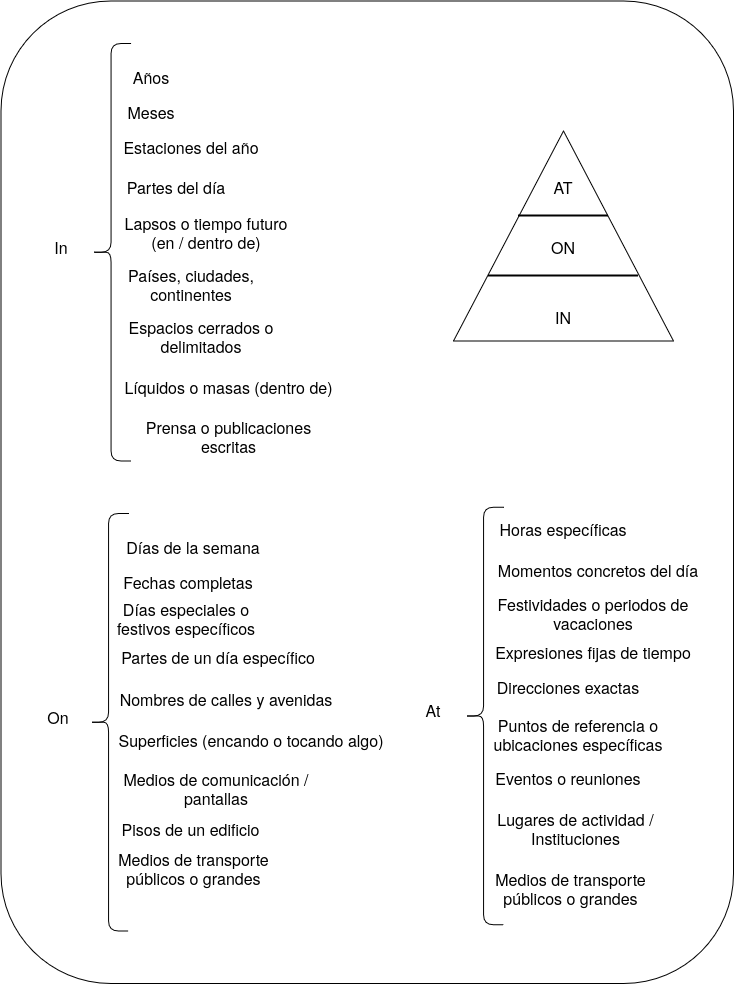

The diagram above was exported from draw.io. Its source (the exported page's mxGraphModel, read from the mxfile embedded in the PNG):
<mxGraphModel dx="746" dy="-283" grid="1" gridSize="10" guides="1" tooltips="1" connect="1" arrows="1" fold="1" page="1" pageScale="1" pageWidth="850" pageHeight="1100" math="0" shadow="0">
  <root>
    <mxCell id="0" />
    <mxCell id="1" parent="0" />
    <mxCell id="IIfNlx_4yWhHf3YI2lSH-92" parent="1" style="rounded=1;whiteSpace=wrap;html=1;" value="" vertex="1">
      <mxGeometry height="982.5" width="732.5" x="107.5" y="1197.5" as="geometry" />
    </mxCell>
    <mxCell id="IIfNlx_4yWhHf3YI2lSH-44" parent="1" style="triangle;whiteSpace=wrap;html=1;shapeInside=1;rotation=-90;" value="" vertex="1">
      <mxGeometry height="220" width="210" x="565" y="1322.5" as="geometry" />
    </mxCell>
    <mxCell id="IIfNlx_4yWhHf3YI2lSH-47" parent="1" style="line;strokeWidth=2;html=1;" value="" vertex="1">
      <mxGeometry height="10" width="150" x="595" y="1467.5" as="geometry" />
    </mxCell>
    <mxCell id="IIfNlx_4yWhHf3YI2lSH-48" parent="1" style="line;strokeWidth=2;html=1;" value="" vertex="1">
      <mxGeometry height="10" width="90" x="625" y="1407.5" as="geometry" />
    </mxCell>
    <mxCell id="IIfNlx_4yWhHf3YI2lSH-49" parent="1" style="text;html=1;whiteSpace=wrap;strokeColor=none;fillColor=none;align=center;verticalAlign=middle;rounded=0;fontSize=16;" value="AT" vertex="1">
      <mxGeometry height="30" width="60" x="640" y="1367.5" as="geometry" />
    </mxCell>
    <mxCell id="IIfNlx_4yWhHf3YI2lSH-52" parent="1" style="text;html=1;whiteSpace=wrap;strokeColor=none;fillColor=none;align=center;verticalAlign=middle;rounded=0;fontSize=16;" value="ON" vertex="1">
      <mxGeometry height="30" width="60" x="640" y="1427.5" as="geometry" />
    </mxCell>
    <mxCell id="IIfNlx_4yWhHf3YI2lSH-53" parent="1" style="text;html=1;whiteSpace=wrap;strokeColor=none;fillColor=none;align=center;verticalAlign=middle;rounded=0;fontSize=16;" value="IN" vertex="1">
      <mxGeometry height="30" width="60" x="640" y="1497.5" as="geometry" />
    </mxCell>
    <mxCell id="IIfNlx_4yWhHf3YI2lSH-54" parent="1" style="shape=curlyBracket;whiteSpace=wrap;html=1;rounded=1;labelPosition=left;verticalLabelPosition=middle;align=right;verticalAlign=middle;" value="" vertex="1">
      <mxGeometry height="417.5" width="40" x="197.5" y="1240" as="geometry" />
    </mxCell>
    <mxCell id="IIfNlx_4yWhHf3YI2lSH-55" parent="1" style="text;html=1;whiteSpace=wrap;strokeColor=none;fillColor=none;align=center;verticalAlign=middle;rounded=0;fontSize=16;" value="In" vertex="1">
      <mxGeometry height="30" width="60" x="137.5" y="1427.5" as="geometry" />
    </mxCell>
    <mxCell id="IIfNlx_4yWhHf3YI2lSH-56" parent="1" style="text;html=1;whiteSpace=wrap;strokeColor=none;fillColor=none;align=center;verticalAlign=middle;rounded=0;fontSize=16;" value="Meses" vertex="1">
      <mxGeometry height="30" width="60" x="227.5" y="1292.5" as="geometry" />
    </mxCell>
    <mxCell id="IIfNlx_4yWhHf3YI2lSH-58" parent="1" style="text;html=1;whiteSpace=wrap;strokeColor=none;fillColor=none;align=center;verticalAlign=middle;rounded=0;fontSize=16;" value="Años" vertex="1">
      <mxGeometry height="30" width="60" x="227.5" y="1257.5" as="geometry" />
    </mxCell>
    <mxCell id="IIfNlx_4yWhHf3YI2lSH-59" parent="1" style="text;html=1;whiteSpace=wrap;strokeColor=none;fillColor=none;align=center;verticalAlign=middle;rounded=0;fontSize=16;" value="Estaciones del año" vertex="1">
      <mxGeometry height="30" width="140" x="227.5" y="1327.5" as="geometry" />
    </mxCell>
    <mxCell id="IIfNlx_4yWhHf3YI2lSH-60" parent="1" style="text;html=1;whiteSpace=wrap;strokeColor=none;fillColor=none;align=center;verticalAlign=middle;rounded=0;fontSize=16;" value="Partes del día" vertex="1">
      <mxGeometry height="30" width="110" x="227.5" y="1367.5" as="geometry" />
    </mxCell>
    <mxCell id="IIfNlx_4yWhHf3YI2lSH-61" parent="1" style="text;html=1;whiteSpace=wrap;strokeColor=none;fillColor=none;align=center;verticalAlign=middle;rounded=0;fontSize=16;" value="Lapsos o tiempo futuro (en / dentro de)" vertex="1">
      <mxGeometry height="30" width="170" x="227.5" y="1413.75" as="geometry" />
    </mxCell>
    <mxCell id="IIfNlx_4yWhHf3YI2lSH-65" parent="1" style="text;html=1;whiteSpace=wrap;strokeColor=none;fillColor=none;align=center;verticalAlign=middle;rounded=0;fontSize=16;" value="Países, ciudades, continentes" vertex="1">
      <mxGeometry height="30" width="140" x="227.5" y="1465.5" as="geometry" />
    </mxCell>
    <mxCell id="IIfNlx_4yWhHf3YI2lSH-66" parent="1" style="text;html=1;whiteSpace=wrap;strokeColor=none;fillColor=none;align=center;verticalAlign=middle;rounded=0;fontSize=16;" value="Espacios cerrados o delimitados" vertex="1">
      <mxGeometry height="30" width="160" x="227.5" y="1517.5" as="geometry" />
    </mxCell>
    <mxCell id="IIfNlx_4yWhHf3YI2lSH-67" parent="1" style="text;html=1;whiteSpace=wrap;strokeColor=none;fillColor=none;align=center;verticalAlign=middle;rounded=0;fontSize=16;" value="Líquidos o masas (dentro de)" vertex="1">
      <mxGeometry height="30" width="215" x="227.5" y="1567.5" as="geometry" />
    </mxCell>
    <mxCell id="IIfNlx_4yWhHf3YI2lSH-68" parent="1" style="text;html=1;whiteSpace=wrap;strokeColor=none;fillColor=none;align=center;verticalAlign=middle;rounded=0;fontSize=16;" value="Prensa o publicaciones escritas" vertex="1">
      <mxGeometry height="30" width="215" x="227.5" y="1617.5" as="geometry" />
    </mxCell>
    <mxCell id="IIfNlx_4yWhHf3YI2lSH-70" parent="1" style="shape=curlyBracket;whiteSpace=wrap;html=1;rounded=1;labelPosition=left;verticalLabelPosition=middle;align=right;verticalAlign=middle;" value="" vertex="1">
      <mxGeometry height="417.5" width="40" x="195" y="1710" as="geometry" />
    </mxCell>
    <mxCell id="IIfNlx_4yWhHf3YI2lSH-71" parent="1" style="text;html=1;whiteSpace=wrap;strokeColor=none;fillColor=none;align=center;verticalAlign=middle;rounded=0;fontSize=16;" value="On" vertex="1">
      <mxGeometry height="30" width="60" x="135" y="1897.5" as="geometry" />
    </mxCell>
    <mxCell id="IIfNlx_4yWhHf3YI2lSH-72" parent="1" style="text;html=1;whiteSpace=wrap;strokeColor=none;fillColor=none;align=center;verticalAlign=middle;rounded=0;fontSize=16;" value="Fechas completas" vertex="1">
      <mxGeometry height="30" width="140" x="225" y="1762.5" as="geometry" />
    </mxCell>
    <mxCell id="IIfNlx_4yWhHf3YI2lSH-73" parent="1" style="text;html=1;whiteSpace=wrap;strokeColor=none;fillColor=none;align=center;verticalAlign=middle;rounded=0;fontSize=16;" value="Días de la semana" vertex="1">
      <mxGeometry height="30" width="150" x="225" y="1727.5" as="geometry" />
    </mxCell>
    <mxCell id="IIfNlx_4yWhHf3YI2lSH-74" parent="1" style="text;html=1;whiteSpace=wrap;strokeColor=none;fillColor=none;align=center;verticalAlign=middle;rounded=0;fontSize=16;" value="Días especiales o festivos específicos" vertex="1">
      <mxGeometry height="30" width="150" x="217.5" y="1800" as="geometry" />
    </mxCell>
    <mxCell id="IIfNlx_4yWhHf3YI2lSH-75" parent="1" style="text;html=1;whiteSpace=wrap;strokeColor=none;fillColor=none;align=center;verticalAlign=middle;rounded=0;fontSize=16;" value="Partes de un día específico" vertex="1">
      <mxGeometry height="30" width="200" x="225" y="1837.5" as="geometry" />
    </mxCell>
    <mxCell id="IIfNlx_4yWhHf3YI2lSH-76" parent="1" style="text;html=1;whiteSpace=wrap;strokeColor=none;fillColor=none;align=center;verticalAlign=middle;rounded=0;fontSize=16;" value="Superficies (encando o tocando algo)" vertex="1">
      <mxGeometry height="30" width="270" x="222.5" y="1921.25" as="geometry" />
    </mxCell>
    <mxCell id="IIfNlx_4yWhHf3YI2lSH-77" parent="1" style="text;html=1;whiteSpace=wrap;strokeColor=none;fillColor=none;align=center;verticalAlign=middle;rounded=0;fontSize=16;" value="Nombres de calles y avenidas " vertex="1">
      <mxGeometry height="30" width="220" x="222.5" y="1880" as="geometry" />
    </mxCell>
    <mxCell id="IIfNlx_4yWhHf3YI2lSH-78" parent="1" style="text;html=1;whiteSpace=wrap;strokeColor=none;fillColor=none;align=center;verticalAlign=middle;rounded=0;fontSize=16;" value="Medios de comunicación / pantallas" vertex="1">
      <mxGeometry height="30" width="200" x="222.5" y="1970" as="geometry" />
    </mxCell>
    <mxCell id="IIfNlx_4yWhHf3YI2lSH-79" parent="1" style="text;html=1;whiteSpace=wrap;strokeColor=none;fillColor=none;align=center;verticalAlign=middle;rounded=0;fontSize=16;" value="Pisos de un edificio" vertex="1">
      <mxGeometry height="30" width="215" x="190" y="2010" as="geometry" />
    </mxCell>
    <mxCell id="IIfNlx_4yWhHf3YI2lSH-80" parent="1" style="text;html=1;whiteSpace=wrap;strokeColor=none;fillColor=none;align=center;verticalAlign=middle;rounded=0;fontSize=16;" value="Medios de transporte públicos o grandes " vertex="1">
      <mxGeometry height="30" width="215" x="192.5" y="2050" as="geometry" />
    </mxCell>
    <mxCell id="IIfNlx_4yWhHf3YI2lSH-81" parent="1" style="shape=curlyBracket;whiteSpace=wrap;html=1;rounded=1;labelPosition=left;verticalLabelPosition=middle;align=right;verticalAlign=middle;" value="" vertex="1">
      <mxGeometry height="417.5" width="40" x="570" y="1703.75" as="geometry" />
    </mxCell>
    <mxCell id="IIfNlx_4yWhHf3YI2lSH-82" parent="1" style="text;html=1;whiteSpace=wrap;strokeColor=none;fillColor=none;align=center;verticalAlign=middle;rounded=0;fontSize=16;" value="At" vertex="1">
      <mxGeometry height="30" width="60" x="510" y="1891.25" as="geometry" />
    </mxCell>
    <mxCell id="IIfNlx_4yWhHf3YI2lSH-83" parent="1" style="text;html=1;whiteSpace=wrap;strokeColor=none;fillColor=none;align=center;verticalAlign=middle;rounded=0;fontSize=16;" value="Momentos concretos del día" vertex="1">
      <mxGeometry height="30" width="230" x="590" y="1751.25" as="geometry" />
    </mxCell>
    <mxCell id="IIfNlx_4yWhHf3YI2lSH-84" parent="1" style="text;html=1;whiteSpace=wrap;strokeColor=none;fillColor=none;align=center;verticalAlign=middle;rounded=0;fontSize=16;" value="Horas específicas" vertex="1">
      <mxGeometry height="30" width="150" x="595" y="1710" as="geometry" />
    </mxCell>
    <mxCell id="IIfNlx_4yWhHf3YI2lSH-85" parent="1" style="text;html=1;whiteSpace=wrap;strokeColor=none;fillColor=none;align=center;verticalAlign=middle;rounded=0;fontSize=16;" value="Festividades o periodos de vacaciones" vertex="1">
      <mxGeometry height="30" width="230" x="585" y="1795" as="geometry" />
    </mxCell>
    <mxCell id="IIfNlx_4yWhHf3YI2lSH-86" parent="1" style="text;html=1;whiteSpace=wrap;strokeColor=none;fillColor=none;align=center;verticalAlign=middle;rounded=0;fontSize=16;" value="Expresiones fijas de tiempo" vertex="1">
      <mxGeometry height="30" width="200" x="600" y="1833" as="geometry" />
    </mxCell>
    <mxCell id="IIfNlx_4yWhHf3YI2lSH-87" parent="1" style="text;html=1;whiteSpace=wrap;strokeColor=none;fillColor=none;align=center;verticalAlign=middle;rounded=0;fontSize=16;" value="Puntos de referencia o ubicaciones específicas" vertex="1">
      <mxGeometry height="30" width="230" x="570" y="1916" as="geometry" />
    </mxCell>
    <mxCell id="IIfNlx_4yWhHf3YI2lSH-88" parent="1" style="text;html=1;whiteSpace=wrap;strokeColor=none;fillColor=none;align=center;verticalAlign=middle;rounded=0;fontSize=16;" value="Direcciones exactas" vertex="1">
      <mxGeometry height="30" width="220" x="565" y="1867.5" as="geometry" />
    </mxCell>
    <mxCell id="IIfNlx_4yWhHf3YI2lSH-89" parent="1" style="text;html=1;whiteSpace=wrap;strokeColor=none;fillColor=none;align=center;verticalAlign=middle;rounded=0;fontSize=16;" value="Eventos o reuniones" vertex="1">
      <mxGeometry height="30" width="200" x="575" y="1959" as="geometry" />
    </mxCell>
    <mxCell id="IIfNlx_4yWhHf3YI2lSH-90" parent="1" style="text;html=1;whiteSpace=wrap;strokeColor=none;fillColor=none;align=center;verticalAlign=middle;rounded=0;fontSize=16;" value="Lugares de actividad / Instituciones" vertex="1">
      <mxGeometry height="30" width="215" x="575" y="2010" as="geometry" />
    </mxCell>
    <mxCell id="IIfNlx_4yWhHf3YI2lSH-91" parent="1" style="text;html=1;whiteSpace=wrap;strokeColor=none;fillColor=none;align=center;verticalAlign=middle;rounded=0;fontSize=16;" value="Medios de transporte públicos o grandes " vertex="1">
      <mxGeometry height="30" width="215" x="570" y="2070" as="geometry" />
    </mxCell>
  </root>
</mxGraphModel>